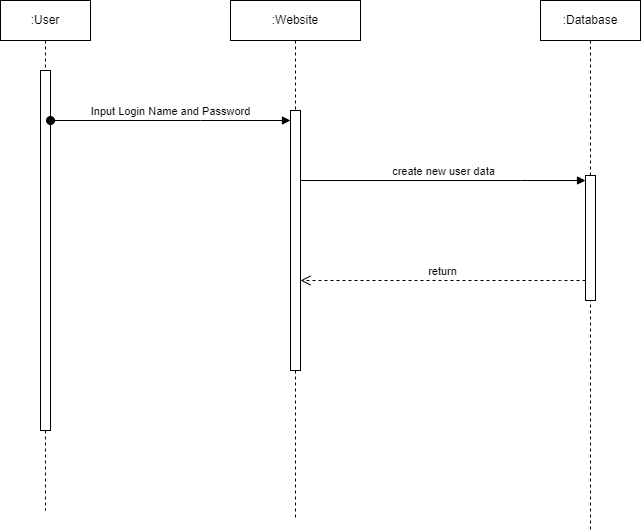

The diagram above was exported from draw.io. Its source (the exported page's mxGraphModel, read from the mxfile embedded in the PNG):
<mxGraphModel dx="1633" dy="758" grid="1" gridSize="10" guides="1" tooltips="1" connect="1" arrows="1" fold="1" page="1" pageScale="1" pageWidth="850" pageHeight="1100" math="0" shadow="0">
  <root>
    <mxCell id="0" />
    <mxCell id="1" parent="0" />
    <mxCell id="YrX23xIpkfdRitDe38Nh-1" value=":User" style="shape=umlLifeline;perimeter=lifelinePerimeter;whiteSpace=wrap;html=1;container=1;dropTarget=0;collapsible=0;recursiveResize=0;outlineConnect=0;portConstraint=eastwest;newEdgeStyle={&quot;edgeStyle&quot;:&quot;elbowEdgeStyle&quot;,&quot;elbow&quot;:&quot;vertical&quot;,&quot;curved&quot;:0,&quot;rounded&quot;:0};" vertex="1" parent="1">
      <mxGeometry x="20" y="30" width="90" height="510" as="geometry" />
    </mxCell>
    <mxCell id="YrX23xIpkfdRitDe38Nh-4" value="" style="html=1;points=[];perimeter=orthogonalPerimeter;outlineConnect=0;targetShapes=umlLifeline;portConstraint=eastwest;newEdgeStyle={&quot;edgeStyle&quot;:&quot;elbowEdgeStyle&quot;,&quot;elbow&quot;:&quot;vertical&quot;,&quot;curved&quot;:0,&quot;rounded&quot;:0};" vertex="1" parent="YrX23xIpkfdRitDe38Nh-1">
      <mxGeometry x="40" y="70" width="10" height="360" as="geometry" />
    </mxCell>
    <mxCell id="YrX23xIpkfdRitDe38Nh-2" value=":Website" style="shape=umlLifeline;perimeter=lifelinePerimeter;whiteSpace=wrap;html=1;container=1;dropTarget=0;collapsible=0;recursiveResize=0;outlineConnect=0;portConstraint=eastwest;newEdgeStyle={&quot;edgeStyle&quot;:&quot;elbowEdgeStyle&quot;,&quot;elbow&quot;:&quot;vertical&quot;,&quot;curved&quot;:0,&quot;rounded&quot;:0};" vertex="1" parent="1">
      <mxGeometry x="250" y="30" width="130" height="520" as="geometry" />
    </mxCell>
    <mxCell id="YrX23xIpkfdRitDe38Nh-6" value="" style="html=1;points=[];perimeter=orthogonalPerimeter;outlineConnect=0;targetShapes=umlLifeline;portConstraint=eastwest;newEdgeStyle={&quot;edgeStyle&quot;:&quot;elbowEdgeStyle&quot;,&quot;elbow&quot;:&quot;vertical&quot;,&quot;curved&quot;:0,&quot;rounded&quot;:0};" vertex="1" parent="YrX23xIpkfdRitDe38Nh-2">
      <mxGeometry x="60" y="110" width="10" height="260" as="geometry" />
    </mxCell>
    <mxCell id="YrX23xIpkfdRitDe38Nh-3" value=":Database" style="shape=umlLifeline;perimeter=lifelinePerimeter;whiteSpace=wrap;html=1;container=1;dropTarget=0;collapsible=0;recursiveResize=0;outlineConnect=0;portConstraint=eastwest;newEdgeStyle={&quot;edgeStyle&quot;:&quot;elbowEdgeStyle&quot;,&quot;elbow&quot;:&quot;vertical&quot;,&quot;curved&quot;:0,&quot;rounded&quot;:0};" vertex="1" parent="1">
      <mxGeometry x="560" y="30" width="100" height="530" as="geometry" />
    </mxCell>
    <mxCell id="YrX23xIpkfdRitDe38Nh-11" value="" style="html=1;points=[];perimeter=orthogonalPerimeter;outlineConnect=0;targetShapes=umlLifeline;portConstraint=eastwest;newEdgeStyle={&quot;edgeStyle&quot;:&quot;elbowEdgeStyle&quot;,&quot;elbow&quot;:&quot;vertical&quot;,&quot;curved&quot;:0,&quot;rounded&quot;:0};" vertex="1" parent="YrX23xIpkfdRitDe38Nh-3">
      <mxGeometry x="45" y="175" width="10" height="125" as="geometry" />
    </mxCell>
    <mxCell id="YrX23xIpkfdRitDe38Nh-7" value="Input Login Name and Password" style="html=1;verticalAlign=bottom;startArrow=oval;endArrow=block;startSize=8;edgeStyle=elbowEdgeStyle;elbow=vertical;curved=0;rounded=0;" edge="1" target="YrX23xIpkfdRitDe38Nh-6" parent="1" source="YrX23xIpkfdRitDe38Nh-4">
      <mxGeometry relative="1" as="geometry">
        <mxPoint x="330" y="300" as="sourcePoint" />
        <Array as="points">
          <mxPoint x="220" y="150" />
        </Array>
      </mxGeometry>
    </mxCell>
    <mxCell id="YrX23xIpkfdRitDe38Nh-13" value="return" style="html=1;verticalAlign=bottom;endArrow=open;dashed=1;endSize=8;edgeStyle=elbowEdgeStyle;elbow=vertical;curved=0;rounded=0;" edge="1" source="YrX23xIpkfdRitDe38Nh-11" parent="1">
      <mxGeometry relative="1" as="geometry">
        <mxPoint x="320" y="310" as="targetPoint" />
        <Array as="points">
          <mxPoint x="580" y="310" />
          <mxPoint x="530" y="280" />
        </Array>
      </mxGeometry>
    </mxCell>
    <mxCell id="YrX23xIpkfdRitDe38Nh-12" value="create new user data" style="html=1;verticalAlign=bottom;endArrow=block;edgeStyle=elbowEdgeStyle;elbow=vertical;curved=0;rounded=0;" edge="1" target="YrX23xIpkfdRitDe38Nh-11" parent="1" source="YrX23xIpkfdRitDe38Nh-6">
      <mxGeometry relative="1" as="geometry">
        <mxPoint x="530" y="205" as="sourcePoint" />
        <Array as="points">
          <mxPoint x="540" y="210" />
          <mxPoint x="510" y="290" />
        </Array>
      </mxGeometry>
    </mxCell>
  </root>
</mxGraphModel>